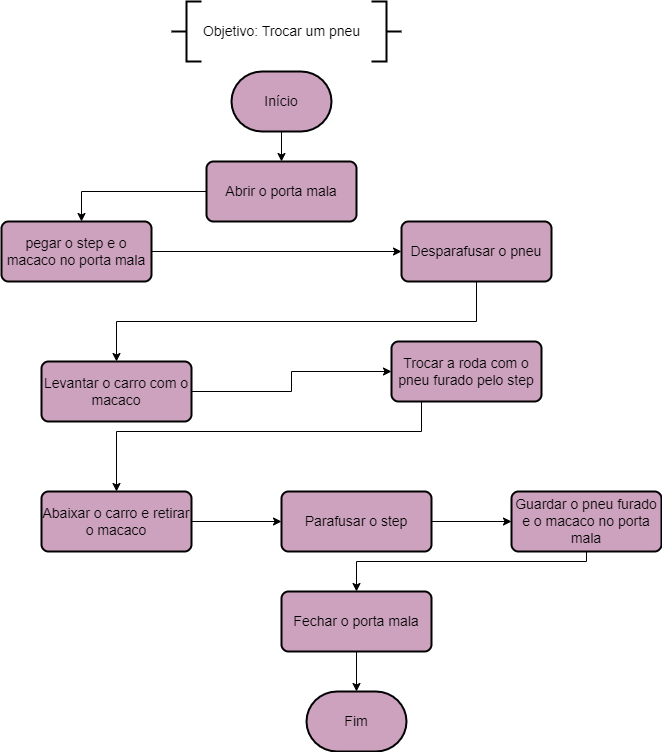

The diagram above was exported from draw.io. Its source (the exported page's mxGraphModel, read from the mxfile embedded in the PNG):
<mxGraphModel dx="1108" dy="442" grid="1" gridSize="10" guides="1" tooltips="1" connect="1" arrows="1" fold="1" page="1" pageScale="1" pageWidth="827" pageHeight="1169" math="0" shadow="0">
  <root>
    <mxCell id="0" />
    <mxCell id="1" parent="0" />
    <mxCell id="bhCBeDVJRQQKhivlcPUi-1" value="" style="strokeWidth=2;html=1;shape=mxgraph.flowchart.annotation_2;align=left;labelPosition=right;pointerEvents=1;" vertex="1" parent="1">
      <mxGeometry x="240" y="60" width="30" height="60" as="geometry" />
    </mxCell>
    <mxCell id="bhCBeDVJRQQKhivlcPUi-2" value="" style="strokeWidth=2;html=1;shape=mxgraph.flowchart.annotation_2;align=left;labelPosition=right;pointerEvents=1;direction=west;" vertex="1" parent="1">
      <mxGeometry x="440" y="60" width="30" height="60" as="geometry" />
    </mxCell>
    <mxCell id="bhCBeDVJRQQKhivlcPUi-3" value="&lt;font style=&quot;font-size: 14px;&quot;&gt;Objetivo: Trocar um pneu&lt;/font&gt;" style="text;html=1;align=center;verticalAlign=middle;resizable=0;points=[];autosize=1;strokeColor=none;fillColor=none;" vertex="1" parent="1">
      <mxGeometry x="260" y="75" width="180" height="30" as="geometry" />
    </mxCell>
    <mxCell id="bhCBeDVJRQQKhivlcPUi-4" value="Fim" style="strokeWidth=2;html=1;shape=mxgraph.flowchart.terminator;whiteSpace=wrap;fontSize=14;fillColor=#CDA2BE;" vertex="1" parent="1">
      <mxGeometry x="375" y="750" width="100" height="60" as="geometry" />
    </mxCell>
    <mxCell id="bhCBeDVJRQQKhivlcPUi-5" value="" style="edgeStyle=orthogonalEdgeStyle;rounded=0;orthogonalLoop=1;jettySize=auto;html=1;fontSize=14;" edge="1" parent="1" source="bhCBeDVJRQQKhivlcPUi-6" target="bhCBeDVJRQQKhivlcPUi-8">
      <mxGeometry relative="1" as="geometry" />
    </mxCell>
    <mxCell id="bhCBeDVJRQQKhivlcPUi-6" value="Início" style="strokeWidth=2;html=1;shape=mxgraph.flowchart.terminator;whiteSpace=wrap;fontSize=14;fillColor=#CDA2BE;" vertex="1" parent="1">
      <mxGeometry x="300" y="130" width="100" height="60" as="geometry" />
    </mxCell>
    <mxCell id="bhCBeDVJRQQKhivlcPUi-7" value="" style="edgeStyle=orthogonalEdgeStyle;rounded=0;orthogonalLoop=1;jettySize=auto;html=1;fontSize=14;" edge="1" parent="1" source="bhCBeDVJRQQKhivlcPUi-8" target="bhCBeDVJRQQKhivlcPUi-10">
      <mxGeometry relative="1" as="geometry">
        <Array as="points">
          <mxPoint x="150" y="250" />
        </Array>
      </mxGeometry>
    </mxCell>
    <mxCell id="bhCBeDVJRQQKhivlcPUi-8" value="Abrir o porta mala" style="rounded=1;whiteSpace=wrap;html=1;absoluteArcSize=1;arcSize=14;strokeWidth=2;fontSize=14;fillColor=#CDA2BE;" vertex="1" parent="1">
      <mxGeometry x="275" y="220" width="150" height="60" as="geometry" />
    </mxCell>
    <mxCell id="bhCBeDVJRQQKhivlcPUi-9" style="edgeStyle=orthogonalEdgeStyle;rounded=0;orthogonalLoop=1;jettySize=auto;html=1;fontSize=14;" edge="1" parent="1" source="bhCBeDVJRQQKhivlcPUi-10" target="bhCBeDVJRQQKhivlcPUi-12">
      <mxGeometry relative="1" as="geometry" />
    </mxCell>
    <mxCell id="bhCBeDVJRQQKhivlcPUi-10" value="pegar o step e o macaco no porta mala" style="rounded=1;whiteSpace=wrap;html=1;absoluteArcSize=1;arcSize=14;strokeWidth=2;fontSize=14;fillColor=#CDA2BE;" vertex="1" parent="1">
      <mxGeometry x="70" y="280" width="150" height="60" as="geometry" />
    </mxCell>
    <mxCell id="bhCBeDVJRQQKhivlcPUi-11" style="edgeStyle=orthogonalEdgeStyle;rounded=0;orthogonalLoop=1;jettySize=auto;html=1;exitX=0.5;exitY=1;exitDx=0;exitDy=0;fontSize=14;" edge="1" parent="1" source="bhCBeDVJRQQKhivlcPUi-12" target="bhCBeDVJRQQKhivlcPUi-14">
      <mxGeometry relative="1" as="geometry" />
    </mxCell>
    <mxCell id="bhCBeDVJRQQKhivlcPUi-12" value="Desparafusar o pneu" style="rounded=1;whiteSpace=wrap;html=1;absoluteArcSize=1;arcSize=14;strokeWidth=2;fontSize=14;fillColor=#CDA2BE;" vertex="1" parent="1">
      <mxGeometry x="470" y="280" width="150" height="60" as="geometry" />
    </mxCell>
    <mxCell id="bhCBeDVJRQQKhivlcPUi-13" value="" style="edgeStyle=orthogonalEdgeStyle;rounded=0;orthogonalLoop=1;jettySize=auto;html=1;fontSize=14;" edge="1" parent="1" source="bhCBeDVJRQQKhivlcPUi-14" target="bhCBeDVJRQQKhivlcPUi-16">
      <mxGeometry relative="1" as="geometry" />
    </mxCell>
    <mxCell id="bhCBeDVJRQQKhivlcPUi-14" value="Levantar o carro com o macaco" style="rounded=1;whiteSpace=wrap;html=1;absoluteArcSize=1;arcSize=14;strokeWidth=2;fontSize=14;fillColor=#CDA2BE;" vertex="1" parent="1">
      <mxGeometry x="110" y="420" width="150" height="60" as="geometry" />
    </mxCell>
    <mxCell id="bhCBeDVJRQQKhivlcPUi-15" style="edgeStyle=orthogonalEdgeStyle;rounded=0;orthogonalLoop=1;jettySize=auto;html=1;fontSize=14;" edge="1" parent="1" source="bhCBeDVJRQQKhivlcPUi-16" target="bhCBeDVJRQQKhivlcPUi-18">
      <mxGeometry relative="1" as="geometry">
        <Array as="points">
          <mxPoint x="490" y="490" />
          <mxPoint x="185" y="490" />
        </Array>
      </mxGeometry>
    </mxCell>
    <mxCell id="bhCBeDVJRQQKhivlcPUi-16" value="Trocar a roda com o pneu furado pelo step" style="rounded=1;whiteSpace=wrap;html=1;absoluteArcSize=1;arcSize=14;strokeWidth=2;fontSize=14;fillColor=#CDA2BE;" vertex="1" parent="1">
      <mxGeometry x="460" y="400" width="150" height="60" as="geometry" />
    </mxCell>
    <mxCell id="bhCBeDVJRQQKhivlcPUi-17" style="edgeStyle=orthogonalEdgeStyle;rounded=0;orthogonalLoop=1;jettySize=auto;html=1;fontSize=14;" edge="1" parent="1" source="bhCBeDVJRQQKhivlcPUi-18" target="bhCBeDVJRQQKhivlcPUi-20">
      <mxGeometry relative="1" as="geometry" />
    </mxCell>
    <mxCell id="bhCBeDVJRQQKhivlcPUi-18" value="Abaixar o carro e retirar o macaco" style="rounded=1;whiteSpace=wrap;html=1;absoluteArcSize=1;arcSize=14;strokeWidth=2;fontSize=14;fillColor=#CDA2BE;" vertex="1" parent="1">
      <mxGeometry x="110" y="550" width="150" height="60" as="geometry" />
    </mxCell>
    <mxCell id="bhCBeDVJRQQKhivlcPUi-19" style="edgeStyle=orthogonalEdgeStyle;rounded=0;orthogonalLoop=1;jettySize=auto;html=1;entryX=0;entryY=0.5;entryDx=0;entryDy=0;fontSize=14;" edge="1" parent="1" source="bhCBeDVJRQQKhivlcPUi-20" target="bhCBeDVJRQQKhivlcPUi-22">
      <mxGeometry relative="1" as="geometry" />
    </mxCell>
    <mxCell id="bhCBeDVJRQQKhivlcPUi-20" value="Parafusar o step" style="rounded=1;whiteSpace=wrap;html=1;absoluteArcSize=1;arcSize=14;strokeWidth=2;fontSize=14;fillColor=#CDA2BE;" vertex="1" parent="1">
      <mxGeometry x="350" y="550" width="150" height="60" as="geometry" />
    </mxCell>
    <mxCell id="bhCBeDVJRQQKhivlcPUi-21" style="edgeStyle=orthogonalEdgeStyle;rounded=0;orthogonalLoop=1;jettySize=auto;html=1;fontSize=14;" edge="1" parent="1" source="bhCBeDVJRQQKhivlcPUi-22" target="bhCBeDVJRQQKhivlcPUi-24">
      <mxGeometry relative="1" as="geometry">
        <Array as="points">
          <mxPoint x="655" y="620" />
          <mxPoint x="425" y="620" />
        </Array>
      </mxGeometry>
    </mxCell>
    <mxCell id="bhCBeDVJRQQKhivlcPUi-22" value="Guardar o pneu furado e o macaco no porta mala" style="rounded=1;whiteSpace=wrap;html=1;absoluteArcSize=1;arcSize=14;strokeWidth=2;fontSize=14;fillColor=#CDA2BE;" vertex="1" parent="1">
      <mxGeometry x="580" y="550" width="150" height="60" as="geometry" />
    </mxCell>
    <mxCell id="bhCBeDVJRQQKhivlcPUi-23" style="edgeStyle=orthogonalEdgeStyle;rounded=0;orthogonalLoop=1;jettySize=auto;html=1;fontSize=14;" edge="1" parent="1" source="bhCBeDVJRQQKhivlcPUi-24" target="bhCBeDVJRQQKhivlcPUi-4">
      <mxGeometry relative="1" as="geometry" />
    </mxCell>
    <mxCell id="bhCBeDVJRQQKhivlcPUi-24" value="Fechar o porta mala" style="rounded=1;whiteSpace=wrap;html=1;absoluteArcSize=1;arcSize=14;strokeWidth=2;fontSize=14;fillColor=#CDA2BE;" vertex="1" parent="1">
      <mxGeometry x="350" y="650" width="150" height="60" as="geometry" />
    </mxCell>
  </root>
</mxGraphModel>